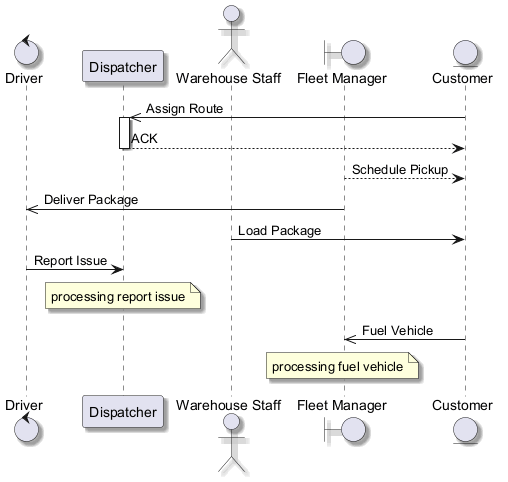

The diagram above was rendered by PlantUML. Its source (embedded in the PNG):
@startuml
skinparam shadowing true
control "Driver" as D
participant "Dispatcher" as D2
actor "Warehouse Staff" as WS
boundary "Fleet Manager" as FM
entity "Customer" as C
C ->> D2 : Assign Route
activate D2
D2 --> C : ACK
deactivate D2
FM --> C : Schedule Pickup
FM ->> D : Deliver Package
WS -> C : Load Package
D -> D2 : Report Issue
note over D2 : processing report issue
C ->> FM : Fuel Vehicle
note over FM : processing fuel vehicle
@enduml